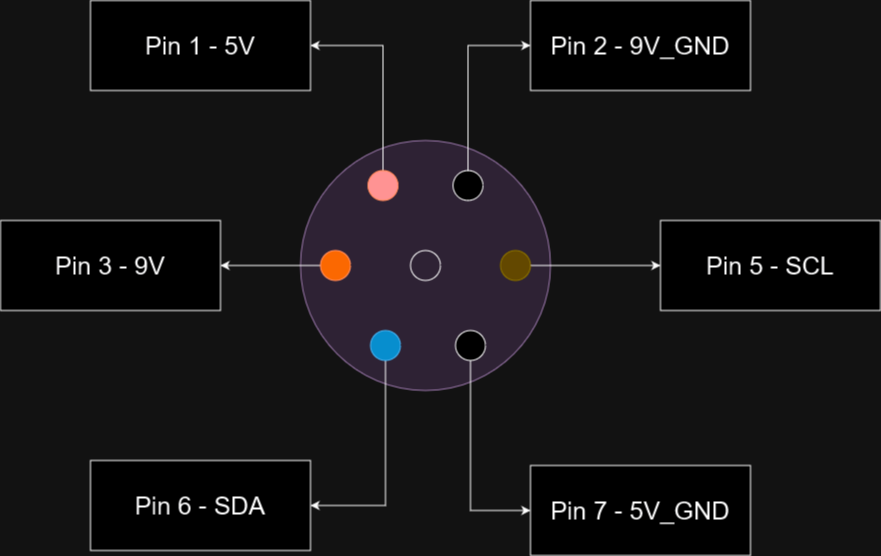

The diagram above was exported from draw.io. Its source (the exported page's mxGraphModel, read from the mxfile embedded in the PNG):
<mxGraphModel dx="2284" dy="782" grid="1" gridSize="10" guides="1" tooltips="1" connect="1" arrows="1" fold="1" page="1" pageScale="1" pageWidth="850" pageHeight="1100" math="0" shadow="0">
  <root>
    <mxCell id="0" />
    <mxCell id="1" parent="0" />
    <mxCell id="faGVgIUtZOrbOaM0FbDO-1" value="" style="ellipse;whiteSpace=wrap;html=1;aspect=fixed;fillColor=#e1d5e7;strokeColor=#9673a6;" parent="1" vertex="1">
      <mxGeometry x="240" y="180" width="250" height="250" as="geometry" />
    </mxCell>
    <mxCell id="faGVgIUtZOrbOaM0FbDO-2" value="" style="ellipse;whiteSpace=wrap;html=1;aspect=fixed;fillColor=none;" parent="1" vertex="1">
      <mxGeometry x="350" y="290" width="30" height="30" as="geometry" />
    </mxCell>
    <mxCell id="faGVgIUtZOrbOaM0FbDO-20" style="edgeStyle=orthogonalEdgeStyle;rounded=0;orthogonalLoop=1;jettySize=auto;html=1;exitX=0;exitY=0.5;exitDx=0;exitDy=0;entryX=1;entryY=0.5;entryDx=0;entryDy=0;" parent="1" source="faGVgIUtZOrbOaM0FbDO-4" target="faGVgIUtZOrbOaM0FbDO-16" edge="1">
      <mxGeometry relative="1" as="geometry" />
    </mxCell>
    <mxCell id="faGVgIUtZOrbOaM0FbDO-4" value="" style="ellipse;whiteSpace=wrap;html=1;aspect=fixed;fillColor=#fa6800;strokeColor=#C73500;fontColor=#000000;" parent="1" vertex="1">
      <mxGeometry x="260" y="290" width="30" height="30" as="geometry" />
    </mxCell>
    <mxCell id="faGVgIUtZOrbOaM0FbDO-21" style="edgeStyle=orthogonalEdgeStyle;rounded=0;orthogonalLoop=1;jettySize=auto;html=1;exitX=1;exitY=0.5;exitDx=0;exitDy=0;entryX=0;entryY=0.5;entryDx=0;entryDy=0;" parent="1" source="faGVgIUtZOrbOaM0FbDO-5" target="faGVgIUtZOrbOaM0FbDO-17" edge="1">
      <mxGeometry relative="1" as="geometry" />
    </mxCell>
    <mxCell id="faGVgIUtZOrbOaM0FbDO-5" value="" style="ellipse;whiteSpace=wrap;html=1;aspect=fixed;fillColor=#e3c800;fontColor=#000000;strokeColor=#B09500;" parent="1" vertex="1">
      <mxGeometry x="440" y="290" width="30" height="30" as="geometry" />
    </mxCell>
    <mxCell id="faGVgIUtZOrbOaM0FbDO-23" style="edgeStyle=orthogonalEdgeStyle;rounded=0;orthogonalLoop=1;jettySize=auto;html=1;exitX=0.5;exitY=1;exitDx=0;exitDy=0;entryX=0;entryY=0.5;entryDx=0;entryDy=0;" parent="1" source="faGVgIUtZOrbOaM0FbDO-6" target="faGVgIUtZOrbOaM0FbDO-19" edge="1">
      <mxGeometry relative="1" as="geometry" />
    </mxCell>
    <mxCell id="faGVgIUtZOrbOaM0FbDO-6" value="" style="ellipse;whiteSpace=wrap;html=1;aspect=fixed;" parent="1" vertex="1">
      <mxGeometry x="395" y="370" width="30" height="30" as="geometry" />
    </mxCell>
    <mxCell id="faGVgIUtZOrbOaM0FbDO-22" style="edgeStyle=orthogonalEdgeStyle;rounded=0;orthogonalLoop=1;jettySize=auto;html=1;exitX=0.5;exitY=1;exitDx=0;exitDy=0;entryX=1;entryY=0.5;entryDx=0;entryDy=0;" parent="1" source="faGVgIUtZOrbOaM0FbDO-7" target="faGVgIUtZOrbOaM0FbDO-18" edge="1">
      <mxGeometry relative="1" as="geometry" />
    </mxCell>
    <mxCell id="faGVgIUtZOrbOaM0FbDO-7" value="" style="ellipse;whiteSpace=wrap;html=1;aspect=fixed;fillColor=#1ba1e2;fontColor=#ffffff;strokeColor=#006EAF;" parent="1" vertex="1">
      <mxGeometry x="310" y="370" width="30" height="30" as="geometry" />
    </mxCell>
    <mxCell id="faGVgIUtZOrbOaM0FbDO-15" style="edgeStyle=orthogonalEdgeStyle;rounded=0;orthogonalLoop=1;jettySize=auto;html=1;exitX=0.5;exitY=0;exitDx=0;exitDy=0;entryX=0;entryY=0.5;entryDx=0;entryDy=0;" parent="1" source="faGVgIUtZOrbOaM0FbDO-9" target="faGVgIUtZOrbOaM0FbDO-13" edge="1">
      <mxGeometry relative="1" as="geometry" />
    </mxCell>
    <mxCell id="faGVgIUtZOrbOaM0FbDO-9" value="" style="ellipse;whiteSpace=wrap;html=1;aspect=fixed;" parent="1" vertex="1">
      <mxGeometry x="392.5" y="210" width="30" height="30" as="geometry" />
    </mxCell>
    <mxCell id="faGVgIUtZOrbOaM0FbDO-12" style="edgeStyle=orthogonalEdgeStyle;rounded=0;orthogonalLoop=1;jettySize=auto;html=1;exitX=0.5;exitY=0;exitDx=0;exitDy=0;entryX=1;entryY=0.5;entryDx=0;entryDy=0;" parent="1" source="faGVgIUtZOrbOaM0FbDO-10" target="faGVgIUtZOrbOaM0FbDO-11" edge="1">
      <mxGeometry relative="1" as="geometry" />
    </mxCell>
    <mxCell id="faGVgIUtZOrbOaM0FbDO-10" value="" style="ellipse;whiteSpace=wrap;html=1;aspect=fixed;fillColor=#FF0000;strokeColor=#C73500;fontColor=#000000;" parent="1" vertex="1">
      <mxGeometry x="307.5" y="210" width="30" height="30" as="geometry" />
    </mxCell>
    <mxCell id="faGVgIUtZOrbOaM0FbDO-11" value="&lt;font style=&quot;font-size: 25px;&quot;&gt;Pin 1 - 5V&lt;br&gt;&lt;/font&gt;" style="rounded=0;whiteSpace=wrap;html=1;" parent="1" vertex="1">
      <mxGeometry x="30" y="40" width="220" height="90" as="geometry" />
    </mxCell>
    <mxCell id="faGVgIUtZOrbOaM0FbDO-13" value="&lt;font style=&quot;font-size: 25px;&quot;&gt;Pin 2 - 9V_GND&lt;br&gt;&lt;/font&gt;" style="rounded=0;whiteSpace=wrap;html=1;" parent="1" vertex="1">
      <mxGeometry x="470" y="40" width="220" height="90" as="geometry" />
    </mxCell>
    <mxCell id="faGVgIUtZOrbOaM0FbDO-16" value="&lt;font style=&quot;font-size: 25px;&quot;&gt;Pin 3 - 9V&lt;br&gt;&lt;/font&gt;" style="rounded=0;whiteSpace=wrap;html=1;" parent="1" vertex="1">
      <mxGeometry x="-60" y="260" width="220" height="90" as="geometry" />
    </mxCell>
    <mxCell id="faGVgIUtZOrbOaM0FbDO-17" value="&lt;font style=&quot;font-size: 25px;&quot;&gt;Pin 5 - SCL&lt;br&gt;&lt;/font&gt;" style="rounded=0;whiteSpace=wrap;html=1;" parent="1" vertex="1">
      <mxGeometry x="600" y="260" width="220" height="90" as="geometry" />
    </mxCell>
    <mxCell id="faGVgIUtZOrbOaM0FbDO-18" value="&lt;font style=&quot;font-size: 25px;&quot;&gt;Pin 6 - SDA&lt;br&gt;&lt;/font&gt;" style="rounded=0;whiteSpace=wrap;html=1;" parent="1" vertex="1">
      <mxGeometry x="30" y="500" width="220" height="90" as="geometry" />
    </mxCell>
    <mxCell id="faGVgIUtZOrbOaM0FbDO-19" value="&lt;div&gt;&lt;font style=&quot;font-size: 25px;&quot;&gt;Pin 7 - 5V_GND&lt;/font&gt;&lt;/div&gt;" style="rounded=0;whiteSpace=wrap;html=1;" parent="1" vertex="1">
      <mxGeometry x="470" y="505" width="220" height="90" as="geometry" />
    </mxCell>
  </root>
</mxGraphModel>